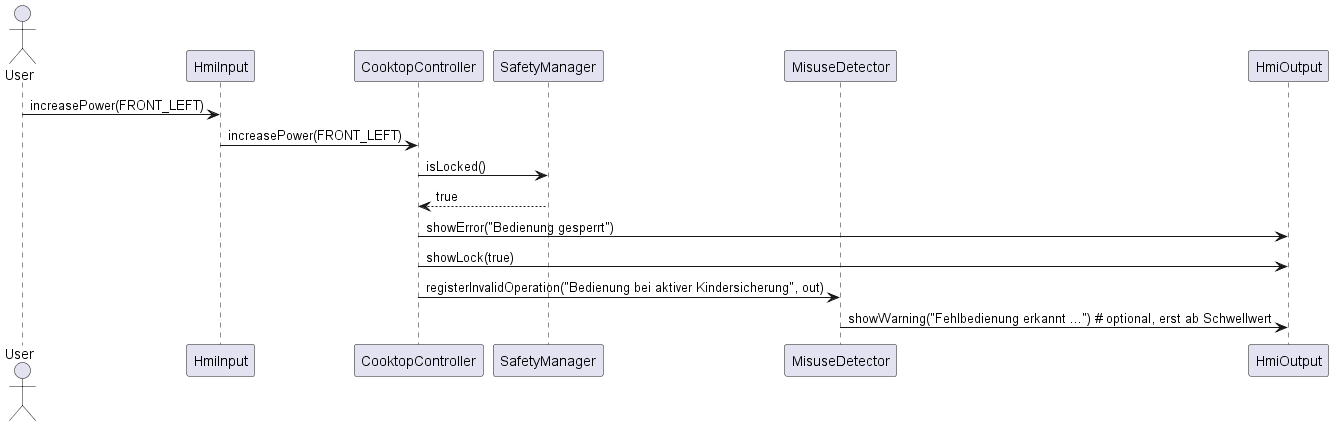

The diagram above was rendered by PlantUML. Its source (embedded in the PNG):
@startuml
actor User
participant HmiInput
participant CooktopController
participant SafetyManager
participant MisuseDetector
participant HmiOutput

User -> HmiInput : increasePower(FRONT_LEFT)
HmiInput -> CooktopController : increasePower(FRONT_LEFT)

CooktopController -> SafetyManager : isLocked()
SafetyManager --> CooktopController : true

CooktopController -> HmiOutput : showError("Bedienung gesperrt")
CooktopController -> HmiOutput : showLock(true)

CooktopController -> MisuseDetector : registerInvalidOperation("Bedienung bei aktiver Kindersicherung", out)
MisuseDetector -> HmiOutput : showWarning("Fehlbedienung erkannt ...") # optional, erst ab Schwellwert

@enduml